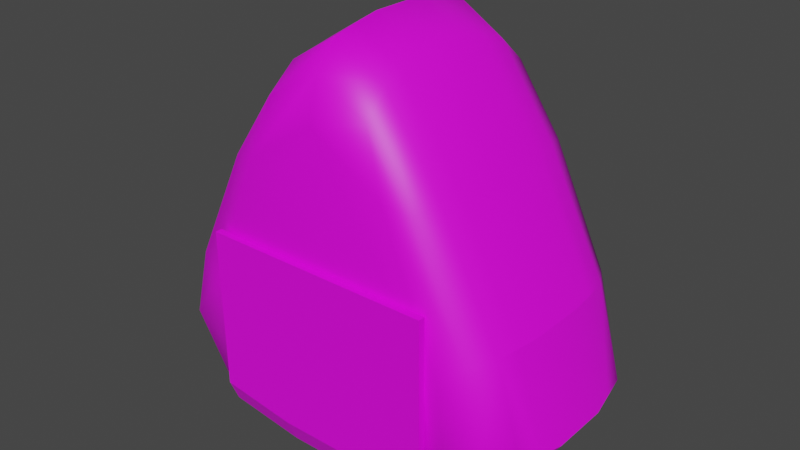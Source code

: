 # Source: food-onigiri.blend  (saved by Blender 4.1.23; exported with 4.5.12 LTS)
import bpy
from mathutils import Matrix  # noqa: F401  (used for matrix-valued properties, if any)

bpy.ops.wm.read_factory_settings(use_empty=True)
scene = bpy.context.scene
scene.name = 'Scene'

# ---- collections
col_collection = bpy.data.collections.new('Collection'); scene.collection.children.link(col_collection)

# ---- images (referenced by path relative to the original .blend; pixels are not part of the script)
import os
ASSET_DIR = os.environ.get("B2B_ASSET_DIR", "")  # directory of the original .blend (textures are referenced by path, not embedded)
HERE = os.path.dirname(os.path.abspath(__file__))  # packed textures are extracted next to this script under _unpacked/

def load_image(name, relpath, width, height, colorspace="sRGB"):
    """Load a texture the original file referenced (path relative to the .blend, or extracted next to this script)."""
    p = next((c for c in (os.path.join(HERE, relpath), os.path.join(ASSET_DIR, relpath)) if relpath and os.path.exists(c)), "")
    if p:
        img = bpy.data.images.load(p, check_existing=True)
        img.name = name
    else:  # same state as the original file: an image datablock whose file is absent (Cycles renders it pink)
        img = bpy.data.images.new(name, width, height)
        img.source = "FILE"
        img.filepath = "//" + (relpath or name)
    img.colorspace_settings.name = colorspace
    return img
img_palette_psd = load_image('palette.psd', 'palette.psd', 1024, 1024, 'sRGB')

# ---- materials (node trees are filled in below, after node groups)
mat_pixelassetscolor = bpy.data.materials.new('PixelAssetsColor')
mat_pixelassetscolor.use_transparent_shadow = False

# ---- material node trees
mat_pixelassetscolor.use_nodes = True; mat_pixelassetscolor.node_tree.nodes.clear()
_N = mat_pixelassetscolor.node_tree.nodes; _L = mat_pixelassetscolor.node_tree.links
n0 = _N.new('ShaderNodeBsdfPrincipled'); n0.name = 'Principled BSDF'; n0.location = (10, 300)
n0.inputs[3].default_value = 1.45
n1 = _N.new('ShaderNodeOutputMaterial'); n1.name = 'Material Output'; n1.location = (300, 300)
n2 = _N.new('ShaderNodeTexImage'); n2.name = 'Image Texture'; n2.location = (-280, 280)
n2.image = img_palette_psd
_L.new(n0.outputs[0], n1.inputs[0])
_L.new(n2.outputs[0], n0.inputs[0])
n1.is_active_output = True

# ---- world
world_world = bpy.data.worlds.new('World'); scene.world = world_world
world_world.use_nodes = True; world_world.node_tree.nodes.clear()
_N = world_world.node_tree.nodes; _L = world_world.node_tree.links
n0 = _N.new('ShaderNodeOutputWorld'); n0.name = 'World Output'; n0.location = (300, 300)
n1 = _N.new('ShaderNodeBackground'); n1.name = 'Background'; n1.location = (10, 300)
n1.inputs[0].default_value = (0.05088, 0.05088, 0.05088, 1.0)
_L.new(n1.outputs[0], n0.inputs[0])
n0.is_active_output = True
world_world.color = (0.05088, 0.05088, 0.05088)
world_world.use_sun_shadow = False
world_world.sun_shadow_jitter_overblur = 0.0

# ---- meshes
me_cube = bpy.data.meshes.new('Cube')
me_cube.from_pydata([(-0.2783, -0.297, 0.8078), (-0.2058, -0.318, 0.8266), (-0.1514, -0.2971, 0.9933), (-0.1403, -0.08744, 1.089), (-0.3137, -0.08743, 0.8328), (-0.3037, -0.2249, 0.8232), (-0.1407, -0.2249, 1.064), (-0.2783, 0.2951, 0.8078), (-0.1514, 0.2952, 0.9933), (-0.2058, 0.3161, 0.8266), (-0.3037, 0.223, 0.8232), (-0.3137, 0.08555, 0.8328), (-0.1403, 0.08556, 1.089), (-0.1407, 0.223, 1.064), (0.2783, -0.297, 0.8078), (0.1514, -0.2971, 0.9933), (0.2058, -0.318, 0.8266), (0.3037, -0.2249, 0.8232), (0.3137, -0.08743, 0.8328), (0.1403, -0.08744, 1.089), (0.1407, -0.2249, 1.064), (0.2783, 0.2951, 0.8078), (0.2058, 0.3161, 0.8266), (0.1514, 0.2952, 0.9933), (0.1403, 0.08556, 1.089), (0.3137, 0.08555, 0.8328), (0.3037, 0.223, 0.8232), (0.1407, 0.223, 1.064), (-0.3692, -0.3173, 0.4183), (-0.4354, -0.2968, 0.4784), (-0.4859, -0.2968, 0.2743), (-0.4759, -0.2248, 0.4838), (-0.4931, -0.08742, 0.4841), (-0.576, -0.08742, 0.2077), (-0.5511, -0.2248, 0.2234), (-0.179, -0.2967, 0.06811), (-0.2097, -0.3172, 0.1632), (-0.3854, -0.2967, 0.1144), (-0.1887, -0.2248, 0.02511), (-0.4582, -0.2248, 0.07668), (-0.483, -0.08742, 0.06103), (-0.195, -0.08742, 0.008624), (-0.2097, 0.3153, 0.1632), (-0.179, 0.2949, 0.06811), (-0.3854, 0.2949, 0.1144), (-0.1887, 0.2229, 0.02511), (-0.195, 0.08554, 0.008624), (-0.483, 0.08554, 0.06103), (-0.4582, 0.2229, 0.07668), (-0.4354, 0.2949, 0.4784), (-0.3692, 0.3154, 0.4183), (-0.4859, 0.2949, 0.2743), (-0.4759, 0.2229, 0.4838), (-0.5511, 0.2229, 0.2234), (-0.576, 0.08554, 0.2077), (-0.4931, 0.08555, 0.4841), (0.2097, -0.3172, 0.1632), (0.179, -0.2967, 0.06811), (0.3854, -0.2967, 0.1144), (0.1887, -0.2248, 0.02511), (0.195, -0.08742, 0.008624), (0.483, -0.08742, 0.06103), (0.4582, -0.2248, 0.07668), (0.4354, -0.2968, 0.4784), (0.3692, -0.3173, 0.4183), (0.4859, -0.2968, 0.2743), (0.4759, -0.2248, 0.4838), (0.5511, -0.2248, 0.2234), (0.576, -0.08742, 0.2077), (0.4931, -0.08742, 0.4841), (0.3692, 0.3154, 0.4183), (0.4354, 0.2949, 0.4784), (0.4859, 0.2949, 0.2743), (0.4759, 0.2229, 0.4838), (0.4931, 0.08555, 0.4841), (0.576, 0.08554, 0.2077), (0.5511, 0.2229, 0.2234), (0.179, 0.2949, 0.06811), (0.2097, 0.3153, 0.1632), (0.3854, 0.2949, 0.1144), (0.1887, 0.2229, 0.02511), (0.4582, 0.2229, 0.07668), (0.483, 0.08554, 0.06103), (0.195, 0.08554, 0.008624), (1.582e-09, 0.08558, 1.177), (1.263e-09, 0.2231, 1.15), (-5.583e-09, 0.3188, 0.9585), (-2.672e-09, 0.2957, 1.08), (1.551e-09, -0.08745, 1.177), (1.87e-09, -0.225, 1.15), (8.716e-09, -0.3206, 0.9585), (5.805e-09, -0.2976, 1.08), (-0.1405, -0.1562, 1.076), (-0.3087, -0.1561, 0.828), (0.3087, -0.1561, 0.828), (0.1405, -0.1562, 1.076), (-0.4845, -0.1561, 0.484), (-0.5635, -0.1561, 0.2155), (-0.1918, -0.1561, 0.01687), (-0.4706, -0.1561, 0.06885), (0.1918, -0.1561, 0.01687), (0.4706, -0.1561, 0.06885), (0.4845, -0.1561, 0.484), (0.5635, -0.1561, 0.2155), (1.711e-09, -0.1562, 1.163), (-0.3087, 0.1543, 0.828), (-0.1405, 0.1543, 1.076), (0.1405, 0.1543, 1.076), (0.3087, 0.1543, 0.828), (-0.1918, 0.1542, 0.01687), (-0.4706, 0.1542, 0.06885), (-0.4845, 0.1542, 0.484), (-0.5635, 0.1542, 0.2155), (0.4845, 0.1542, 0.484), (0.5635, 0.1542, 0.2155), (0.1918, 0.1542, 0.01687), (0.4706, 0.1542, 0.06885), (1.422e-09, 0.1543, 1.163)], [], [(7, 49, 52, 10), (57, 35, 38, 59), (26, 73, 71, 21), (66, 17, 14, 63), (84, 12, 3, 88), (51, 44, 48, 53), (79, 72, 76, 81), (42, 50, 9, 86, 22, 70, 78), (56, 64, 16, 90, 1, 28, 36), (43, 77, 80, 45), (47, 40, 33, 54), (61, 82, 75, 68), (65, 58, 62, 67), (46, 83, 60, 41), (89, 6, 2, 91), (85, 27, 23, 87), (74, 25, 18, 69), (37, 30, 34, 39), (32, 4, 11, 55), (0, 1, 2), (92, 93, 5, 6), (7, 8, 9), (105, 11, 12, 106), (14, 15, 16), (94, 18, 19, 95), (21, 22, 23), (107, 108, 26, 27), (28, 29, 30), (96, 32, 33, 97), (35, 36, 37), (98, 99, 40, 41), (42, 43, 44), (109, 46, 47, 110), (49, 50, 51), (111, 112, 54, 55), (56, 57, 58), (100, 60, 61, 101), (63, 64, 65), (102, 103, 68, 69), (70, 71, 72), (113, 74, 75, 114), (77, 78, 79), (115, 116, 82, 83), (7, 10, 13, 8), (117, 107, 27, 85), (26, 21, 23, 27), (86, 9, 8, 87), (14, 17, 20, 15), (104, 92, 6, 89), (5, 0, 2, 6), (90, 16, 15, 91), (52, 49, 51, 53), (50, 42, 44, 51), (43, 45, 48, 44), (110, 112, 53, 48), (38, 35, 37, 39), (36, 28, 30, 37), (29, 31, 34, 30), (97, 99, 39, 34), (66, 63, 65, 67), (64, 56, 58, 65), (57, 59, 62, 58), (101, 103, 67, 62), (80, 77, 79, 81), (78, 70, 72, 79), (71, 73, 76, 72), (114, 116, 81, 76), (42, 78, 77, 43), (115, 109, 45, 80), (56, 36, 35, 57), (98, 100, 59, 38), (28, 1, 0, 29), (93, 96, 31, 5), (9, 50, 49, 7), (111, 105, 10, 52), (102, 94, 17, 66), (16, 64, 63, 14), (108, 113, 73, 26), (70, 22, 21, 71), (18, 25, 24, 19), (11, 4, 3, 12), (54, 33, 32, 55), (68, 75, 74, 69), (46, 41, 40, 47), (82, 61, 60, 83), (29, 0, 5, 31), (1, 90, 91, 2), (95, 104, 89, 20), (22, 86, 87, 23), (106, 117, 85, 13), (13, 85, 87, 8), (20, 89, 91, 15), (24, 84, 88, 19), (19, 88, 104, 95), (69, 18, 94, 102), (4, 32, 96, 93), (41, 60, 100, 98), (61, 68, 103, 101), (33, 40, 99, 97), (88, 3, 92, 104), (66, 67, 103, 102), (59, 100, 101, 62), (38, 39, 99, 98), (31, 96, 97, 34), (17, 94, 95, 20), (3, 4, 93, 92), (12, 84, 117, 106), (25, 74, 113, 108), (55, 11, 105, 111), (83, 46, 109, 115), (75, 82, 116, 114), (47, 54, 112, 110), (84, 24, 107, 117), (80, 81, 116, 115), (73, 113, 114, 76), (52, 53, 112, 111), (45, 109, 110, 48), (24, 25, 108, 107), (10, 105, 106, 13)])
me_cube.polygons.foreach_set('use_smooth', [True] * 119)
_k = set([(3, 12), (4, 11), (18, 25), (19, 24), (31, 96), (32, 55), (32, 96), (33, 54), (33, 97), (34, 97), (52, 111), (53, 112), (54, 112), (55, 111), (66, 102), (67, 103), (68, 75), (68, 103), (69, 74), (69, 102), (73, 113), (74, 113), (75, 114), (76, 114)])
me_cube.attributes.new('sharp_edge', 'BOOLEAN', 'EDGE').data.foreach_set('value', [ (min(e.vertices), max(e.vertices)) in _k for e in me_cube.edges])
_uv = me_cube.uv_layers.new(name='UVMap')
_uv.uv.foreach_set('vector', [0.2944, 0.897, 0.2883, 0.8854, 0.288, 0.8854, 0.2943, 0.8973, 0.3023, 0.886, 0.289, 0.886, 0.2889, 0.8863, 0.3024, 0.8863, 0.297, 0.8973, 0.3033, 0.8854, 0.303, 0.8854, 0.2968, 0.897, 0.3033, 0.8854, 0.297, 0.8973, 0.2968, 0.897, 0.303, 0.8854, 0.2655, 0.991, 0.2635, 0.991, 0.2635, 0.9885, 0.2655, 0.9885, 0.2883, 0.8848, 0.2884, 0.8847, 0.2883, 0.8845, 0.2881, 0.8848, 0.3028, 0.8847, 0.3029, 0.8848, 0.3032, 0.8848, 0.3029, 0.8845, 0.2889, 0.885, 0.2888, 0.8852, 0.2949, 0.8968, 0.2956, 0.897, 0.2964, 0.8968, 0.3025, 0.8852, 0.3023, 0.885, 0.3023, 0.885, 0.3025, 0.8852, 0.2964, 0.8968, 0.2956, 0.897, 0.2949, 0.8968, 0.2888, 0.8852, 0.2889, 0.885, 0.289, 0.8933, 0.3023, 0.8933, 0.3024, 0.893, 0.2889, 0.893, 0.2985, 0.8842, 0.2928, 0.8842, 0.2928, 0.8848, 0.2985, 0.8848, 0.2928, 0.8842, 0.2985, 0.8842, 0.2985, 0.8848, 0.2928, 0.8848, 0.3029, 0.8848, 0.3028, 0.8847, 0.3029, 0.8845, 0.3032, 0.8848, 0.2888, 0.8925, 0.3025, 0.8925, 0.3025, 0.8868, 0.2888, 0.8868, 0.2956, 0.8978, 0.2948, 0.8976, 0.2949, 0.8973, 0.2956, 0.8976, 0.2956, 0.8978, 0.2965, 0.8976, 0.2963, 0.8973, 0.2956, 0.8976, 0.2672, 0.987, 0.2672, 0.992, 0.2647, 0.992, 0.2647, 0.987, 0.2884, 0.8847, 0.2883, 0.8848, 0.2881, 0.8848, 0.2883, 0.8845, 0.2647, 0.987, 0.2647, 0.992, 0.2672, 0.992, 0.2672, 0.987, 0.2944, 0.897, 0.2949, 0.8968, 0.2949, 0.8973, 0.3021, 0.8962, 0.3021, 0.8932, 0.3012, 0.8931, 0.3012, 0.8961, 0.2944, 0.897, 0.2949, 0.8973, 0.2949, 0.8968, 0.2032, 0.9881, 0.2023, 0.9882, 0.2023, 0.9913, 0.2032, 0.9912, 0.2968, 0.897, 0.2963, 0.8973, 0.2964, 0.8968, 0.1994, 0.9881, 0.2002, 0.9882, 0.2002, 0.9913, 0.1993, 0.9912, 0.2968, 0.897, 0.2964, 0.8968, 0.2963, 0.8973, 0.2962, 0.897, 0.2962, 0.8939, 0.297, 0.8939, 0.297, 0.8969, 0.2888, 0.8852, 0.2883, 0.8854, 0.2883, 0.8848, 0.1994, 0.9839, 0.2002, 0.9839, 0.2002, 0.9804, 0.1994, 0.9805, 0.289, 0.8845, 0.2889, 0.885, 0.2884, 0.8847, 0.2946, 0.894, 0.2911, 0.894, 0.291, 0.8948, 0.2945, 0.8948, 0.2889, 0.885, 0.289, 0.8845, 0.2884, 0.8847, 0.2888, 0.8927, 0.2888, 0.8925, 0.2882, 0.8925, 0.2883, 0.8927, 0.2883, 0.8854, 0.2888, 0.8852, 0.2883, 0.8848, 0.2032, 0.9839, 0.2032, 0.9805, 0.2023, 0.9804, 0.2023, 0.9839, 0.3023, 0.885, 0.3023, 0.8845, 0.3028, 0.8847, 0.2993, 0.894, 0.2993, 0.8948, 0.3029, 0.8948, 0.3027, 0.894, 0.303, 0.8854, 0.3025, 0.8852, 0.3029, 0.8848, 0.1994, 0.9839, 0.1994, 0.9805, 0.2002, 0.9804, 0.2002, 0.9839, 0.3025, 0.8852, 0.303, 0.8854, 0.3029, 0.8848, 0.2032, 0.9839, 0.2023, 0.9839, 0.2023, 0.9804, 0.2032, 0.9805, 0.3023, 0.8845, 0.3023, 0.885, 0.3028, 0.8847, 0.3024, 0.8927, 0.303, 0.8927, 0.303, 0.8925, 0.3025, 0.8925, 0.2944, 0.897, 0.2943, 0.8973, 0.2948, 0.8976, 0.2949, 0.8973, 0.2938, 0.8936, 0.2956, 0.8936, 0.2956, 0.8944, 0.2938, 0.8944, 0.297, 0.8973, 0.2968, 0.897, 0.2963, 0.8973, 0.2965, 0.8976, 0.2956, 0.897, 0.2949, 0.8968, 0.2949, 0.8973, 0.2956, 0.8976, 0.2968, 0.897, 0.297, 0.8973, 0.2965, 0.8976, 0.2963, 0.8973, 0.3035, 0.8889, 0.3018, 0.8889, 0.3018, 0.8881, 0.3035, 0.8881, 0.2943, 0.8973, 0.2944, 0.897, 0.2949, 0.8973, 0.2948, 0.8976, 0.2956, 0.897, 0.2964, 0.8968, 0.2963, 0.8973, 0.2956, 0.8976, 0.288, 0.8854, 0.2883, 0.8854, 0.2883, 0.8848, 0.2881, 0.8848, 0.2888, 0.8852, 0.2889, 0.885, 0.2884, 0.8847, 0.2883, 0.8848, 0.289, 0.8845, 0.2889, 0.8842, 0.2883, 0.8845, 0.2884, 0.8847, 0.2987, 0.8843, 0.2987, 0.8848, 0.299, 0.8848, 0.299, 0.8845, 0.2889, 0.8842, 0.289, 0.8845, 0.2884, 0.8847, 0.2883, 0.8845, 0.2889, 0.885, 0.2888, 0.8852, 0.2883, 0.8848, 0.2884, 0.8847, 0.2883, 0.8854, 0.288, 0.8854, 0.2881, 0.8848, 0.2883, 0.8848, 0.2955, 0.8906, 0.2955, 0.8888, 0.2946, 0.8889, 0.2946, 0.8907, 0.3033, 0.8854, 0.303, 0.8854, 0.3029, 0.8848, 0.3032, 0.8848, 0.3025, 0.8852, 0.3023, 0.885, 0.3028, 0.8847, 0.3029, 0.8848, 0.3023, 0.8845, 0.3024, 0.8842, 0.3029, 0.8845, 0.3028, 0.8847, 0.2955, 0.8888, 0.2955, 0.8906, 0.2946, 0.8907, 0.2946, 0.8889, 0.3024, 0.8842, 0.3023, 0.8845, 0.3028, 0.8847, 0.3029, 0.8845, 0.3023, 0.885, 0.3025, 0.8852, 0.3029, 0.8848, 0.3028, 0.8847, 0.303, 0.8854, 0.3033, 0.8854, 0.3032, 0.8848, 0.3029, 0.8848, 0.2987, 0.8848, 0.2987, 0.8843, 0.299, 0.8845, 0.299, 0.8848, 0.2889, 0.885, 0.3023, 0.885, 0.3023, 0.8845, 0.289, 0.8845, 0.3024, 0.8927, 0.2888, 0.8927, 0.2889, 0.893, 0.3024, 0.893, 0.3023, 0.885, 0.2889, 0.885, 0.289, 0.8845, 0.3023, 0.8845, 0.2946, 0.894, 0.2993, 0.894, 0.2993, 0.8931, 0.2946, 0.8931, 0.2888, 0.8852, 0.2949, 0.8968, 0.2944, 0.897, 0.2883, 0.8854, 0.3021, 0.8932, 0.3021, 0.8889, 0.3012, 0.8889, 0.3012, 0.8931, 0.2949, 0.8968, 0.2888, 0.8852, 0.2883, 0.8854, 0.2944, 0.897, 0.2962, 0.8897, 0.2962, 0.8939, 0.297, 0.8939, 0.297, 0.8897, 0.3021, 0.8889, 0.3021, 0.8932, 0.3012, 0.8931, 0.3012, 0.8889, 0.2964, 0.8968, 0.3025, 0.8852, 0.303, 0.8854, 0.2968, 0.897, 0.2962, 0.8939, 0.2962, 0.8897, 0.297, 0.8897, 0.297, 0.8939, 0.3025, 0.8852, 0.2964, 0.8968, 0.2968, 0.897, 0.303, 0.8854, 0.2647, 0.992, 0.2672, 0.992, 0.2672, 0.9957, 0.2647, 0.9957, 0.2672, 0.992, 0.2647, 0.992, 0.2647, 0.9957, 0.2672, 0.9957, 0.2672, 0.9829, 0.2647, 0.9829, 0.2647, 0.987, 0.2672, 0.987, 0.2647, 0.9829, 0.2672, 0.9829, 0.2672, 0.987, 0.2647, 0.987, 0.2888, 0.8925, 0.2888, 0.8868, 0.2882, 0.8868, 0.2882, 0.8925, 0.303, 0.8925, 0.303, 0.8868, 0.3025, 0.8868, 0.3025, 0.8925, 0.2883, 0.8854, 0.2944, 0.897, 0.2943, 0.8973, 0.288, 0.8854, 0.2949, 0.8968, 0.2956, 0.897, 0.2956, 0.8976, 0.2949, 0.8973, 0.3052, 0.8889, 0.3035, 0.8889, 0.3035, 0.8881, 0.3053, 0.8881, 0.2964, 0.8968, 0.2956, 0.897, 0.2956, 0.8976, 0.2963, 0.8973, 0.2921, 0.8936, 0.2938, 0.8936, 0.2938, 0.8944, 0.2921, 0.8944, 0.2948, 0.8976, 0.2956, 0.8978, 0.2956, 0.8976, 0.2949, 0.8973, 0.2965, 0.8976, 0.2956, 0.8978, 0.2956, 0.8976, 0.2963, 0.8973, 0.2676, 0.991, 0.2655, 0.991, 0.2655, 0.9885, 0.2676, 0.9885, 0.2025, 0.9847, 0.2008, 0.9847, 0.2008, 0.9839, 0.2025, 0.9839, 0.2002, 0.9839, 0.2002, 0.9882, 0.1994, 0.9881, 0.1994, 0.9839, 0.2002, 0.9882, 0.2002, 0.9839, 0.1994, 0.9839, 0.1994, 0.9881, 0.2945, 0.8948, 0.2993, 0.8948, 0.2993, 0.894, 0.2946, 0.894, 0.2963, 0.8887, 0.2963, 0.8905, 0.2955, 0.8906, 0.2955, 0.8888, 0.2963, 0.8905, 0.2963, 0.8887, 0.2955, 0.8888, 0.2955, 0.8906, 0.2008, 0.9847, 0.1991, 0.9847, 0.1991, 0.9839, 0.2008, 0.9839, 0.3012, 0.8889, 0.3012, 0.8857, 0.3021, 0.8856, 0.3021, 0.8889, 0.2993, 0.8931, 0.2993, 0.894, 0.3027, 0.894, 0.3026, 0.8931, 0.2946, 0.8931, 0.2913, 0.8931, 0.2911, 0.894, 0.2946, 0.894, 0.3012, 0.8889, 0.3021, 0.8889, 0.3021, 0.8856, 0.3012, 0.8857, 0.3012, 0.8931, 0.3021, 0.8932, 0.3021, 0.8962, 0.3012, 0.8961, 0.2002, 0.9913, 0.2002, 0.9882, 0.1994, 0.9881, 0.1993, 0.9912, 0.1991, 0.9869, 0.2008, 0.9869, 0.2008, 0.9877, 0.1991, 0.9877, 0.2023, 0.9882, 0.2023, 0.9839, 0.2032, 0.9839, 0.2032, 0.9881, 0.2023, 0.9839, 0.2023, 0.9882, 0.2032, 0.9881, 0.2032, 0.9839, 0.3025, 0.8925, 0.2888, 0.8925, 0.2888, 0.8927, 0.3024, 0.8927, 0.2985, 0.8848, 0.2985, 0.8842, 0.2987, 0.8843, 0.2987, 0.8848, 0.2985, 0.8842, 0.2985, 0.8848, 0.2987, 0.8848, 0.2987, 0.8843, 0.2008, 0.9869, 0.2025, 0.9869, 0.2025, 0.9877, 0.2008, 0.9877, 0.3024, 0.893, 0.3029, 0.893, 0.303, 0.8927, 0.3024, 0.8927, 0.297, 0.8897, 0.2962, 0.8897, 0.2962, 0.8864, 0.297, 0.8865, 0.297, 0.8897, 0.297, 0.8865, 0.2962, 0.8864, 0.2962, 0.8897, 0.2889, 0.893, 0.2888, 0.8927, 0.2883, 0.8927, 0.2883, 0.893, 0.2023, 0.9913, 0.2023, 0.9882, 0.2032, 0.9881, 0.2032, 0.9912, 0.297, 0.8939, 0.2962, 0.8939, 0.2962, 0.897, 0.297, 0.8969])
me_cube.materials.append(mat_pixelassetscolor)
me_cube.update()
me_plane_001 = bpy.data.meshes.new('Plane.001')
me_plane_001.from_pydata([(-0.3356, -0.3397, 0.5943), (0.3356, -0.3397, 0.5943), (-0.3356, 0.334, 0.5943), (0.3356, 0.334, 0.5943), (-0.3356, 0.2345, 0.03), (-0.3356, 0.3284, 0.1228), (-0.3356, 0.3005, 0.05718), (-0.3356, -0.3341, 0.1228), (-0.3356, -0.2402, 0.03), (-0.3356, -0.3062, 0.05718), (0.3356, -0.2402, 0.03), (0.3356, -0.3341, 0.1228), (0.3356, -0.3062, 0.05718), (0.3356, 0.3284, 0.1228), (0.3356, 0.2345, 0.03), (0.3356, 0.3005, 0.05718), (-0.1119, -0.3397, 0.5943), (0.1119, -0.3397, 0.5943), (0.1119, 0.334, 0.5943), (-0.1119, 0.334, 0.5943), (0.1119, -0.2402, 0.0), (-0.1119, -0.2402, 0.0), (-0.1119, -0.3062, 0.02718), (0.1119, -0.3062, 0.02718), (-0.1119, -0.3341, 0.09279), (0.1119, -0.3341, 0.09279), (0.1119, 0.3284, 0.09279), (-0.1119, 0.3284, 0.09279), (-0.1119, 0.3005, 0.02718), (0.1119, 0.3005, 0.02718), (-0.1119, 0.2345, 0.0), (0.1119, 0.2345, 0.0)], [], [(20, 10, 14, 31), (17, 1, 11, 25), (21, 8, 9, 22), (22, 9, 7, 24), (27, 5, 6, 28), (28, 6, 4, 30), (26, 13, 3, 18), (5, 27, 19, 2), (27, 26, 18, 19), (15, 29, 31, 14), (29, 28, 30, 31), (13, 26, 29, 15), (26, 27, 28, 29), (12, 23, 25, 11), (23, 22, 24, 25), (10, 20, 23, 12), (20, 21, 22, 23), (0, 16, 24, 7), (16, 17, 25, 24), (8, 21, 30, 4), (21, 20, 31, 30)])
_uv = me_plane_001.uv_layers.new(name='UVMap')
_uv.uv.foreach_set('vector', [0.07999, 0.9479, 0.08405, 0.9479, 0.08405, 0.9565, 0.07999, 0.9565, 0.07999, 0.9607, 0.08405, 0.9607, 0.08405, 0.9517, 0.07999, 0.9517, 0.07593, 0.9479, 0.07186, 0.9479, 0.07186, 0.9467, 0.07593, 0.9467, 0.07593, 0.9505, 0.07186, 0.9505, 0.07186, 0.9517, 0.07593, 0.9517, 0.07593, 0.9517, 0.07186, 0.9517, 0.07186, 0.9505, 0.07593, 0.9505, 0.07593, 0.9577, 0.07186, 0.9577, 0.07186, 0.9565, 0.07593, 0.9565, 0.07999, 0.9517, 0.08405, 0.9517, 0.08405, 0.9607, 0.07999, 0.9607, 0.07186, 0.9517, 0.07593, 0.9517, 0.07593, 0.9607, 0.07186, 0.9607, 0.07593, 0.9517, 0.07999, 0.9517, 0.07999, 0.9607, 0.07593, 0.9607, 0.08405, 0.9577, 0.07999, 0.9577, 0.07999, 0.9565, 0.08405, 0.9565, 0.07999, 0.9577, 0.07593, 0.9577, 0.07593, 0.9565, 0.07999, 0.9565, 0.08405, 0.9517, 0.07999, 0.9517, 0.07999, 0.9505, 0.08405, 0.9505, 0.07999, 0.9517, 0.07593, 0.9517, 0.07593, 0.9505, 0.07999, 0.9505, 0.08405, 0.9505, 0.07999, 0.9505, 0.07999, 0.9517, 0.08405, 0.9517, 0.07999, 0.9505, 0.07593, 0.9505, 0.07593, 0.9517, 0.07999, 0.9517, 0.08405, 0.9479, 0.07999, 0.9479, 0.07999, 0.9467, 0.08405, 0.9467, 0.07999, 0.9479, 0.07593, 0.9479, 0.07593, 0.9467, 0.07999, 0.9467, 0.07186, 0.9607, 0.07593, 0.9607, 0.07593, 0.9517, 0.07186, 0.9517, 0.07593, 0.9607, 0.07999, 0.9607, 0.07999, 0.9517, 0.07593, 0.9517, 0.07186, 0.9479, 0.07593, 0.9479, 0.07593, 0.9565, 0.07186, 0.9565, 0.07593, 0.9479, 0.07999, 0.9479, 0.07999, 0.9565, 0.07593, 0.9565])
me_plane_001.materials.append(mat_pixelassetscolor)
me_plane_001.update()

# ---- objects
ob_onigiri = bpy.data.objects.new('Onigiri', None)
ob_grabpoint = bpy.data.objects.new('GrabPoint', None)
ob_ricemesh = bpy.data.objects.new('ricemesh', me_cube)
ob_seaweedmesh = bpy.data.objects.new('seaweedmesh', me_plane_001)

# ---- transforms, parenting, visibility, modifiers, constraints
ob_onigiri.location = (0.0, 0.0, 0.0)
ob_grabpoint.location = (0.0, 0.00125, 0.2996)
ob_ricemesh.parent = ob_grabpoint
ob_ricemesh.matrix_parent_inverse = Matrix(((1.0, -0.0, 0.0, -0.0), (-0.0, 1.0, -0.0, -0.00125), (0.0, -0.0, 1.0, -0.2996), (-0.0, 0.0, -0.0, 1.0)))
ob_ricemesh.location = (0.0, 0.0, 0.0)
ob_seaweedmesh.parent = ob_grabpoint
ob_seaweedmesh.matrix_parent_inverse = Matrix(((1.0, -0.0, 0.0, -0.0), (-0.0, 1.0, -0.0, -0.00125), (0.0, -0.0, 1.0, -0.2996), (-0.0, 0.0, -0.0, 1.0)))
ob_seaweedmesh.location = (0.0, 0.0, -0.005717)
_m = ob_seaweedmesh.modifiers.new('Solidify', 'SOLIDIFY')
_m.thickness = -0.02

# ---- collection membership
col_collection.objects.link(ob_onigiri)
col_collection.objects.link(ob_grabpoint)
col_collection.objects.link(ob_ricemesh)
col_collection.objects.link(ob_seaweedmesh)

# ---- scene / render settings (as saved in the file)
scene.frame_start = 1; scene.frame_end = 250; scene.frame_set(1)
scene.render.engine = 'BLENDER_EEVEE_NEXT'
scene.cycles.use_denoising = False
scene.cycles.samples = 128
scene.cycles.sampling_pattern = 'TABULATED_SOBOL'
scene.cycles.use_adaptive_sampling = False
scene.cycles.use_light_tree = False
scene.eevee.ray_tracing_options.trace_max_roughness = 0.0
scene.view_settings.view_transform = 'Filmic'
bpy.context.view_layer.update()

# ---- added for rendering (the .blend has no active camera and no usable light): camera, sun
cam_auto = bpy.data.cameras.new('AutoCamera')
cam_auto.lens = 50.0
cam_auto.sensor_width = 36.0
cam_auto.clip_end = 1000.0
ob_auto_camera = bpy.data.objects.new('AutoCamera', cam_auto)
scene.collection.objects.link(ob_auto_camera)
ob_auto_camera.location = (1.64977, -1.98257, 1.9054)
ob_auto_camera.rotation_euler = (1.09748, -7.21219e-08, 0.694738)
scene.camera = ob_auto_camera
light_auto_sun = bpy.data.lights.new('AutoSun', 'SUN')
light_auto_sun.energy = 3.0
light_auto_sun.angle = 0.0523599
ob_auto_sun = bpy.data.objects.new('AutoSun', light_auto_sun)
scene.collection.objects.link(ob_auto_sun)
ob_auto_sun.rotation_euler = (0.872665, 0.174533, 0.523599)
bpy.context.view_layer.update()
